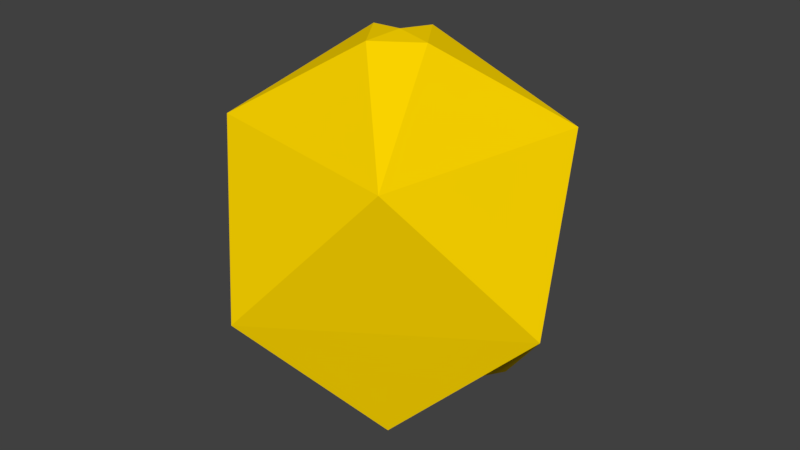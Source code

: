 # Source: Gold.blend  (saved by Blender 2.78.0; exported with 4.5.12 LTS)
import bpy
from mathutils import Matrix  # noqa: F401  (used for matrix-valued properties, if any)

bpy.ops.wm.read_factory_settings(use_empty=True)
scene = bpy.context.scene
scene.name = 'Scene'

# ---- collections
col_collection_1 = bpy.data.collections.new('Collection 1'); scene.collection.children.link(col_collection_1)

# ---- materials (node trees are filled in below, after node groups)
mat_material_002 = bpy.data.materials.new('Material.002')
mat_material_002.alpha_threshold = 0.0
mat_material_002.use_transparent_shadow = False
mat_material_002.diffuse_color = (1.0, 0.6795, 0.0, 1.0)
mat_material_002.specular_color = (1.0, 0.7131, 0.07389)
mat_material_002.roughness = 0.5

# ---- material node trees

# ---- world
world_world = bpy.data.worlds.new('World'); scene.world = world_world
world_world.color = (0.05088, 0.05088, 0.05088)
world_world.use_sun_shadow = False
world_world.sun_shadow_jitter_overblur = 0.0
world_world.cycles.sampling_method = 'MANUAL'

# ---- meshes
me_sphere = bpy.data.meshes.new('Sphere')
me_sphere.from_pydata([(0.03806, 0.1913, 0.9808), (0.1913, 0.9619, -0.1951), (0.6913, 0.4619, 0.5556), (0.4619, 0.3087, -0.8315), (0.0, -3.258e-07, -1.0), (0.1913, -0.03806, 0.9808), (0.9619, -0.1913, -0.1951), (0.4619, -0.6913, 0.5556), (0.3087, -0.4619, -0.8315), (-0.03806, -0.1913, 0.9808), (-0.1913, -0.9619, -0.1951), (-1.81e-07, -5.968e-07, 1.0), (-0.6913, -0.4619, 0.5556), (-0.4619, -0.3087, -0.8315), (-0.1913, 0.03806, 0.9808), (-0.9619, 0.1913, -0.1951), (-0.4619, 0.6913, 0.5556), (-0.3087, 0.4619, -0.8315)], [], [(0, 11, 5, 2), (7, 9, 12, 10), (16, 0, 2, 1), (4, 17, 1, 3), (17, 15, 16, 1), (5, 11, 9, 7), (4, 13, 15, 17), (12, 14, 16, 15), (9, 11, 14, 12), (16, 14, 11, 0), (2, 5, 7, 6), (1, 2, 6, 3), (4, 8, 10, 13), (10, 12, 15, 13), (6, 7, 10, 8), (4, 3, 6, 8)])
me_sphere.materials.append(mat_material_002)
me_sphere.use_remesh_preserve_volume = False
me_sphere.use_remesh_preserve_attributes = False
me_sphere.use_mirror_vertex_groups = False
me_sphere.update()

# ---- objects
ob_sphere = bpy.data.objects.new('Sphere', me_sphere)

# ---- transforms, parenting, visibility, modifiers, constraints
ob_sphere.location = (-0.03758, -0.0112, 0.4639)
ob_sphere.scale = (0.5162, 0.5162, 0.5162)
ob_sphere.lineart.crease_threshold = 0.0

# ---- collection membership
col_collection_1.objects.link(ob_sphere)

# ---- scene / render settings (as saved in the file)
scene.frame_start = 1; scene.frame_end = 250; scene.frame_set(1)
scene.render.engine = 'BLENDER_EEVEE_NEXT'
scene.render.resolution_percentage = 50
scene.render.dither_intensity = 0.0
scene.cycles.use_denoising = False
scene.cycles.samples = 128
scene.cycles.sampling_pattern = 'TABULATED_SOBOL'
scene.cycles.light_sampling_threshold = 0.0
scene.cycles.use_adaptive_sampling = False
scene.cycles.use_light_tree = False
scene.cycles.blur_glossy = 0.0
scene.cycles.sample_clamp_indirect = 0.0
scene.view_settings.view_transform = 'Standard'
bpy.context.view_layer.update()

# ---- added for rendering (the .blend has no active camera and no usable light): camera, sun
cam_auto = bpy.data.cameras.new('AutoCamera')
cam_auto.lens = 50.0
cam_auto.sensor_width = 36.0
cam_auto.clip_end = 1000.0
ob_auto_camera = bpy.data.objects.new('AutoCamera', cam_auto)
scene.collection.objects.link(ob_auto_camera)
ob_auto_camera.location = (1.57508, -1.9464, 1.75405)
ob_auto_camera.rotation_euler = (1.09748, -7.21219e-08, 0.694738)
scene.camera = ob_auto_camera
light_auto_sun = bpy.data.lights.new('AutoSun', 'SUN')
light_auto_sun.energy = 3.0
light_auto_sun.angle = 0.0523599
ob_auto_sun = bpy.data.objects.new('AutoSun', light_auto_sun)
scene.collection.objects.link(ob_auto_sun)
ob_auto_sun.rotation_euler = (0.872665, 0.174533, 0.523599)
bpy.context.view_layer.update()
